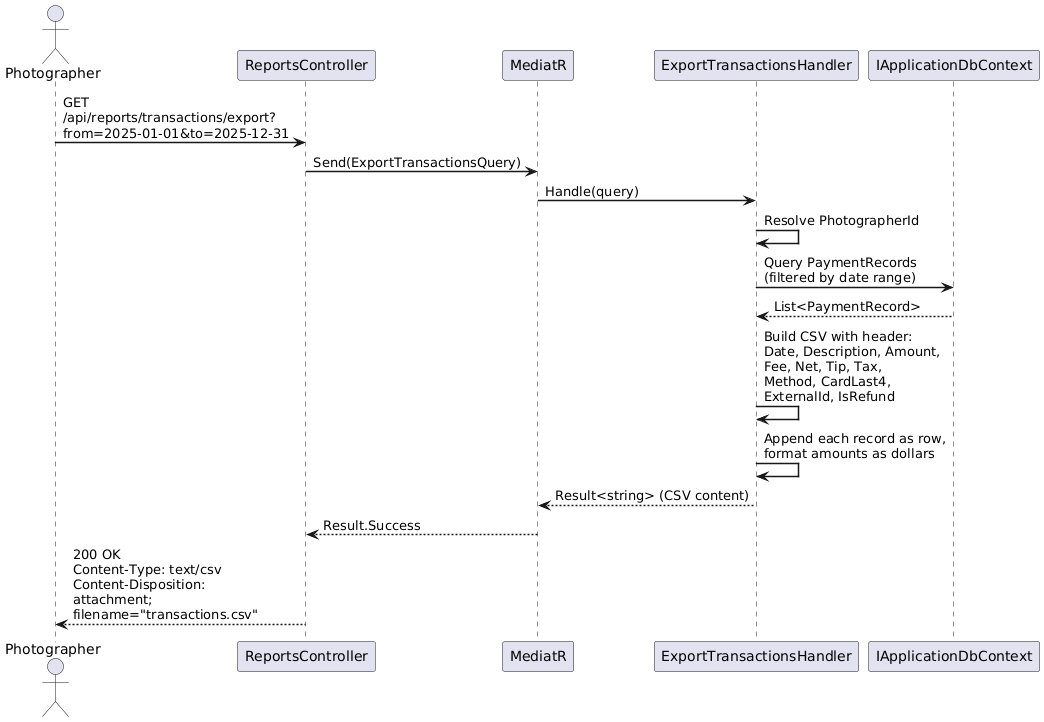

The diagram above was rendered by PlantUML. Its source (embedded in the PNG):
@startuml
skinparam sequenceArrowThickness 1.5
skinparam maxMessageSize 200

actor Photographer
participant "ReportsController" as API
participant "MediatR" as M
participant "ExportTransactionsHandler" as Handler
participant "IApplicationDbContext" as DB

Photographer -> API : GET /api/reports/transactions/export?\nfrom=2025-01-01&to=2025-12-31
API -> M : Send(ExportTransactionsQuery)
M -> Handler : Handle(query)

Handler -> Handler : Resolve PhotographerId

Handler -> DB : Query PaymentRecords\n(filtered by date range)
DB --> Handler : List<PaymentRecord>

Handler -> Handler : Build CSV with header:\nDate, Description, Amount,\nFee, Net, Tip, Tax,\nMethod, CardLast4, ExternalId, IsRefund

Handler -> Handler : Append each record as row,\nformat amounts as dollars

Handler --> M : Result<string> (CSV content)
M --> API : Result.Success
API --> Photographer : 200 OK\nContent-Type: text/csv\nContent-Disposition: attachment;\nfilename="transactions.csv"

@enduml